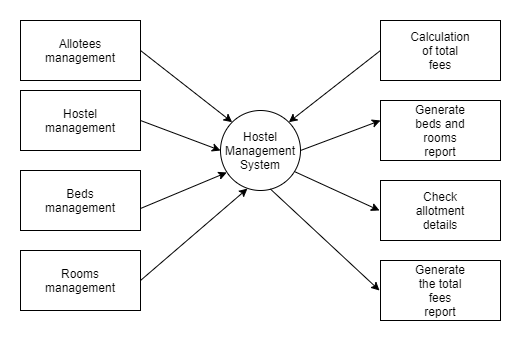

The diagram above was exported from draw.io. Its source (the exported page's mxGraphModel, read from the mxfile embedded in the PNG):
<mxGraphModel dx="1038" dy="528" grid="1" gridSize="10" guides="1" tooltips="1" connect="1" arrows="1" fold="1" page="1" pageScale="1" pageWidth="827" pageHeight="1169" math="0" shadow="0">
  <root>
    <mxCell id="0" />
    <mxCell id="1" parent="0" />
    <mxCell id="EY7KmWZ__d23Vo75mnMA-1" value="" style="ellipse;whiteSpace=wrap;html=1;aspect=fixed;" vertex="1" parent="1">
      <mxGeometry x="280" y="180" width="80" height="80" as="geometry" />
    </mxCell>
    <mxCell id="EY7KmWZ__d23Vo75mnMA-2" value="Hostel Management System" style="text;html=1;strokeColor=none;fillColor=none;align=center;verticalAlign=middle;whiteSpace=wrap;rounded=0;" vertex="1" parent="1">
      <mxGeometry x="300" y="210" width="40" height="20" as="geometry" />
    </mxCell>
    <mxCell id="EY7KmWZ__d23Vo75mnMA-3" value="" style="rounded=0;whiteSpace=wrap;html=1;" vertex="1" parent="1">
      <mxGeometry x="80" y="160" width="120" height="60" as="geometry" />
    </mxCell>
    <mxCell id="EY7KmWZ__d23Vo75mnMA-4" value="Hostel management" style="text;html=1;strokeColor=none;fillColor=none;align=center;verticalAlign=middle;whiteSpace=wrap;rounded=0;" vertex="1" parent="1">
      <mxGeometry x="120" y="180" width="40" height="20" as="geometry" />
    </mxCell>
    <mxCell id="EY7KmWZ__d23Vo75mnMA-5" value="" style="rounded=0;whiteSpace=wrap;html=1;" vertex="1" parent="1">
      <mxGeometry x="80" y="240" width="120" height="60" as="geometry" />
    </mxCell>
    <mxCell id="EY7KmWZ__d23Vo75mnMA-6" value="Beds management" style="text;html=1;strokeColor=none;fillColor=none;align=center;verticalAlign=middle;whiteSpace=wrap;rounded=0;" vertex="1" parent="1">
      <mxGeometry x="120" y="260" width="40" height="20" as="geometry" />
    </mxCell>
    <mxCell id="EY7KmWZ__d23Vo75mnMA-7" value="" style="rounded=0;whiteSpace=wrap;html=1;" vertex="1" parent="1">
      <mxGeometry x="80" y="320" width="120" height="60" as="geometry" />
    </mxCell>
    <mxCell id="EY7KmWZ__d23Vo75mnMA-8" value="Rooms management" style="text;html=1;strokeColor=none;fillColor=none;align=center;verticalAlign=middle;whiteSpace=wrap;rounded=0;" vertex="1" parent="1">
      <mxGeometry x="120" y="340" width="40" height="20" as="geometry" />
    </mxCell>
    <mxCell id="EY7KmWZ__d23Vo75mnMA-9" value="" style="rounded=0;whiteSpace=wrap;html=1;" vertex="1" parent="1">
      <mxGeometry x="80" y="90" width="120" height="60" as="geometry" />
    </mxCell>
    <mxCell id="EY7KmWZ__d23Vo75mnMA-10" value="Allotees management" style="text;html=1;strokeColor=none;fillColor=none;align=center;verticalAlign=middle;whiteSpace=wrap;rounded=0;" vertex="1" parent="1">
      <mxGeometry x="120" y="110" width="40" height="20" as="geometry" />
    </mxCell>
    <mxCell id="EY7KmWZ__d23Vo75mnMA-11" value="" style="rounded=0;whiteSpace=wrap;html=1;" vertex="1" parent="1">
      <mxGeometry x="440" y="90" width="120" height="60" as="geometry" />
    </mxCell>
    <mxCell id="EY7KmWZ__d23Vo75mnMA-12" value="Calculation of total fees" style="text;html=1;strokeColor=none;fillColor=none;align=center;verticalAlign=middle;whiteSpace=wrap;rounded=0;" vertex="1" parent="1">
      <mxGeometry x="480" y="110" width="40" height="20" as="geometry" />
    </mxCell>
    <mxCell id="EY7KmWZ__d23Vo75mnMA-13" value="" style="rounded=0;whiteSpace=wrap;html=1;" vertex="1" parent="1">
      <mxGeometry x="440" y="170" width="120" height="60" as="geometry" />
    </mxCell>
    <mxCell id="EY7KmWZ__d23Vo75mnMA-14" value="Generate beds and rooms report&lt;br&gt;" style="text;html=1;strokeColor=none;fillColor=none;align=center;verticalAlign=middle;whiteSpace=wrap;rounded=0;" vertex="1" parent="1">
      <mxGeometry x="480" y="190" width="40" height="20" as="geometry" />
    </mxCell>
    <mxCell id="EY7KmWZ__d23Vo75mnMA-15" value="" style="rounded=0;whiteSpace=wrap;html=1;" vertex="1" parent="1">
      <mxGeometry x="440" y="250" width="120" height="60" as="geometry" />
    </mxCell>
    <mxCell id="EY7KmWZ__d23Vo75mnMA-16" value="Check allotment details" style="text;html=1;strokeColor=none;fillColor=none;align=center;verticalAlign=middle;whiteSpace=wrap;rounded=0;" vertex="1" parent="1">
      <mxGeometry x="480" y="270" width="40" height="20" as="geometry" />
    </mxCell>
    <mxCell id="EY7KmWZ__d23Vo75mnMA-17" value="" style="rounded=0;whiteSpace=wrap;html=1;" vertex="1" parent="1">
      <mxGeometry x="440" y="330" width="120" height="60" as="geometry" />
    </mxCell>
    <mxCell id="EY7KmWZ__d23Vo75mnMA-18" value="Generate the total fees report" style="text;html=1;strokeColor=none;fillColor=none;align=center;verticalAlign=middle;whiteSpace=wrap;rounded=0;" vertex="1" parent="1">
      <mxGeometry x="480" y="350" width="40" height="20" as="geometry" />
    </mxCell>
    <mxCell id="EY7KmWZ__d23Vo75mnMA-19" value="" style="endArrow=classic;html=1;exitX=1;exitY=0.5;exitDx=0;exitDy=0;" edge="1" parent="1" source="EY7KmWZ__d23Vo75mnMA-1">
      <mxGeometry width="50" height="50" relative="1" as="geometry">
        <mxPoint x="390" y="240" as="sourcePoint" />
        <mxPoint x="440" y="190" as="targetPoint" />
      </mxGeometry>
    </mxCell>
    <mxCell id="EY7KmWZ__d23Vo75mnMA-20" value="" style="endArrow=classic;html=1;exitX=0.935;exitY=0.768;exitDx=0;exitDy=0;exitPerimeter=0;" edge="1" parent="1" source="EY7KmWZ__d23Vo75mnMA-1">
      <mxGeometry width="50" height="50" relative="1" as="geometry">
        <mxPoint x="389" y="330" as="sourcePoint" />
        <mxPoint x="439" y="280" as="targetPoint" />
      </mxGeometry>
    </mxCell>
    <mxCell id="EY7KmWZ__d23Vo75mnMA-21" value="" style="endArrow=classic;html=1;exitX=0.624;exitY=0.982;exitDx=0;exitDy=0;exitPerimeter=0;" edge="1" parent="1" source="EY7KmWZ__d23Vo75mnMA-1">
      <mxGeometry width="50" height="50" relative="1" as="geometry">
        <mxPoint x="332" y="260" as="sourcePoint" />
        <mxPoint x="439" y="360" as="targetPoint" />
      </mxGeometry>
    </mxCell>
    <mxCell id="EY7KmWZ__d23Vo75mnMA-22" value="" style="endArrow=classic;html=1;entryX=0;entryY=0;entryDx=0;entryDy=0;" edge="1" parent="1" target="EY7KmWZ__d23Vo75mnMA-1">
      <mxGeometry width="50" height="50" relative="1" as="geometry">
        <mxPoint x="200" y="120" as="sourcePoint" />
        <mxPoint x="250" y="70" as="targetPoint" />
      </mxGeometry>
    </mxCell>
    <mxCell id="EY7KmWZ__d23Vo75mnMA-23" value="" style="endArrow=classic;html=1;entryX=0;entryY=0.5;entryDx=0;entryDy=0;" edge="1" parent="1" target="EY7KmWZ__d23Vo75mnMA-1">
      <mxGeometry width="50" height="50" relative="1" as="geometry">
        <mxPoint x="200" y="190" as="sourcePoint" />
        <mxPoint x="291.7157287525381" y="261.7157287525381" as="targetPoint" />
      </mxGeometry>
    </mxCell>
    <mxCell id="EY7KmWZ__d23Vo75mnMA-24" value="" style="endArrow=classic;html=1;exitX=1.003;exitY=0.631;exitDx=0;exitDy=0;exitPerimeter=0;entryX=0.078;entryY=0.775;entryDx=0;entryDy=0;entryPerimeter=0;" edge="1" parent="1" source="EY7KmWZ__d23Vo75mnMA-5" target="EY7KmWZ__d23Vo75mnMA-1">
      <mxGeometry width="50" height="50" relative="1" as="geometry">
        <mxPoint x="240" y="290" as="sourcePoint" />
        <mxPoint x="290" y="240" as="targetPoint" />
      </mxGeometry>
    </mxCell>
    <mxCell id="EY7KmWZ__d23Vo75mnMA-25" value="" style="endArrow=classic;html=1;entryX=0.337;entryY=0.976;entryDx=0;entryDy=0;entryPerimeter=0;" edge="1" parent="1" target="EY7KmWZ__d23Vo75mnMA-1">
      <mxGeometry width="50" height="50" relative="1" as="geometry">
        <mxPoint x="200" y="350" as="sourcePoint" />
        <mxPoint x="307" y="260" as="targetPoint" />
      </mxGeometry>
    </mxCell>
    <mxCell id="EY7KmWZ__d23Vo75mnMA-26" value="" style="endArrow=classic;html=1;entryX=1;entryY=0;entryDx=0;entryDy=0;exitX=0;exitY=0.5;exitDx=0;exitDy=0;" edge="1" parent="1" source="EY7KmWZ__d23Vo75mnMA-11" target="EY7KmWZ__d23Vo75mnMA-1">
      <mxGeometry width="50" height="50" relative="1" as="geometry">
        <mxPoint x="420" y="110" as="sourcePoint" />
        <mxPoint x="511.715728752538" y="181.71572875253798" as="targetPoint" />
      </mxGeometry>
    </mxCell>
  </root>
</mxGraphModel>